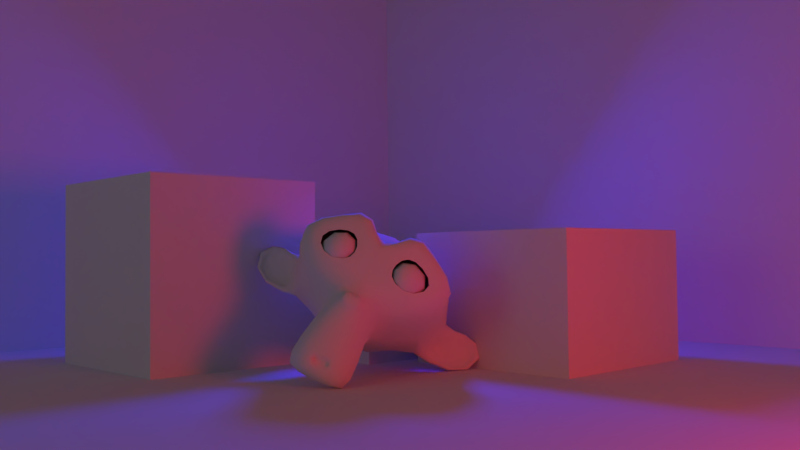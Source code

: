 # Source: test.blend  (saved by Blender 2.76.0; exported with 4.5.12 LTS)
import bpy
from mathutils import Matrix  # noqa: F401  (used for matrix-valued properties, if any)

bpy.ops.wm.read_factory_settings(use_empty=True)
scene = bpy.context.scene
scene.name = 'Scene'

# ---- collections
col_collection_1 = bpy.data.collections.new('Collection 1'); scene.collection.children.link(col_collection_1)

# ---- materials (node trees are filled in below, after node groups)
mat_material = bpy.data.materials.new('Material')
mat_material.alpha_threshold = 0.0
mat_material.roughness = 0.5
mat_material.line_color = (0.0, 0.0, 0.0, 1.0)

# ---- material node trees

# ---- world
world_world = bpy.data.worlds.new('World'); scene.world = world_world
world_world.color = (0.05088, 0.05088, 0.05088)
world_world.use_sun_shadow = False
world_world.sun_shadow_jitter_overblur = 0.0
world_world.cycles.sampling_method = 'MANUAL'
world_world.cycles.sample_map_resolution = 256

# ---- cameras
cam_camera = bpy.data.cameras.new('Camera')
cam_camera.clip_end = 100.0
cam_camera.lens = 35.0
cam_camera.sensor_width = 32.0
cam_camera.sensor_height = 18.0
cam_camera.ortho_scale = 7.314
cam_camera.show_limits = True
cam_camera.dof.focus_distance = 8.17

# ---- lights
light_area_002 = bpy.data.lights.new('Area.002', 'AREA')
light_area_002.color = (0.01332, 0.01936, 1.0)
light_area_002.transmission_factor = 0.0
light_area_002.energy = 227.3
light_area_002.shadow_buffer_clip_start = 0.5
light_area_002.shadow_soft_size = 0.818
light_area_002.shadow_maximum_resolution = 0.006
light_area_002.use_absolute_resolution = True
light_area_002.size = 0.818
light_area_002.size_y = 0.776
light_area_002.cycles.use_multiple_importance_sampling = False
light_area_001 = bpy.data.lights.new('Area.001', 'AREA')
light_area_001.transmission_factor = 0.0
light_area_001.energy = 34.79
light_area_001.shadow_buffer_clip_start = 0.5
light_area_001.shadow_soft_size = 4.157
light_area_001.shadow_maximum_resolution = 0.006
light_area_001.use_absolute_resolution = True
light_area_001.size = 4.157
light_area_001.size_y = 0.776
light_area_001.cycles.use_multiple_importance_sampling = False
light_area = bpy.data.lights.new('Area', 'AREA')
light_area.color = (1.0, 0.001589, 0.0)
light_area.transmission_factor = 0.0
light_area.energy = 125.4
light_area.shadow_buffer_clip_start = 0.5
light_area.shadow_soft_size = 1.549
light_area.shadow_maximum_resolution = 0.006
light_area.use_absolute_resolution = True
light_area.size = 1.549
light_area.size_y = 0.776
light_area.cycles.use_multiple_importance_sampling = False

# ---- meshes
me_plane_002 = bpy.data.meshes.new('Plane.002')
me_plane_002.from_pydata([(0.0, -13.1, -13.1), (1.978e-06, 13.1, -13.1), (-1.978e-06, -13.1, 13.1), (0.0, 13.1, 13.1)], [], [(0, 1, 3, 2)])
me_plane_002.use_remesh_preserve_volume = False
me_plane_002.use_remesh_preserve_attributes = False
me_plane_002.use_mirror_vertex_groups = False
me_plane_002.update()
me_plane_001 = bpy.data.meshes.new('Plane.001')
me_plane_001.from_pydata([(-13.1, -9.888e-07, -13.1), (13.1, -9.888e-07, -13.1), (-13.1, 9.888e-07, 13.1), (13.1, 9.888e-07, 13.1)], [], [(0, 1, 3, 2)])
me_plane_001.use_remesh_preserve_volume = False
me_plane_001.use_remesh_preserve_attributes = False
me_plane_001.use_mirror_vertex_groups = False
me_plane_001.update()
me_cube_002 = bpy.data.meshes.new('Cube.002')
me_cube_002.from_pydata([(1.0, 1.0, -1.0), (1.0, -1.0, -1.0), (-1.0, -1.0, -1.0), (-1.0, 1.0, -1.0), (1.0, 1.0, 1.0), (1.0, -1.0, 1.0), (-1.0, -1.0, 1.0), (-1.0, 1.0, 1.0)], [], [(0, 1, 2, 3), (4, 7, 6, 5), (0, 4, 5, 1), (1, 5, 6, 2), (2, 6, 7, 3), (4, 0, 3, 7)])
me_cube_002.materials.append(mat_material)
me_cube_002.use_remesh_preserve_volume = False
me_cube_002.use_remesh_preserve_attributes = False
me_cube_002.use_mirror_vertex_groups = False
me_cube_002.update()
me_cube_001 = bpy.data.meshes.new('Cube.001')
me_cube_001.from_pydata([(1.0, 1.353, -3.525), (1.0, -1.353, -3.525), (-1.0, -1.353, -3.525), (-1.0, 1.353, -3.525), (1.0, 1.353, 3.525), (1.0, -1.353, 3.525), (-1.0, -1.353, 3.525), (-1.0, 1.353, 3.525)], [], [(0, 1, 2, 3), (4, 7, 6, 5), (0, 4, 5, 1), (1, 5, 6, 2), (2, 6, 7, 3), (4, 0, 3, 7)])
me_cube_001.materials.append(mat_material)
me_cube_001.use_remesh_preserve_volume = False
me_cube_001.use_remesh_preserve_attributes = False
me_cube_001.use_mirror_vertex_groups = False
me_cube_001.update()
me_suzanne = bpy.data.meshes.new('Suzanne')
me_suzanne.from_pydata([(0.7484, 0.078, 0.1824), (0.153, -0.4244, 0.5579), (0.7241, 0.1118, 0.1158), (0.08486, -0.4276, 0.519), (0.694, 0.1429, 0.07431), (0.03359, -0.4144, 0.4909), (0.6233, 0.02417, 0.09812), (0.1391, -0.3844, 0.4035), (0.6625, 0.007331, 0.1368), (0.1778, -0.4017, 0.4425), (0.7052, 0.003816, 0.1976), (0.2192, -0.4063, 0.5042), (0.661, -0.02979, 0.263), (0.2828, -0.3489, 0.5015), (0.599, -0.04029, 0.2295), (0.268, -0.3196, 0.4383), (0.5507, -0.03064, 0.204), (0.2425, -0.2907, 0.3984), (0.5197, 0.009949, 0.331), (0.2843, -0.1887, 0.4795), (0.5715, -0.004006, 0.3406), (0.3039, -0.2298, 0.5094), (0.6416, -0.003892, 0.3413), (0.3079, -0.2855, 0.5518), (0.661, 0.06475, 0.3894), (0.2828, -0.2543, 0.628), (0.599, 0.09297, 0.4078), (0.268, -0.1863, 0.6165), (0.5507, 0.1207, 0.4065), (0.2425, -0.1393, 0.6009), (0.6233, 0.2382, 0.3844), (0.1391, -0.1703, 0.6898), (0.6625, 0.1957, 0.3888), (0.1778, -0.2133, 0.6945), (0.7052, 0.1374, 0.3764), (0.2192, -0.2727, 0.683), (0.7484, 0.1725, 0.3089), (0.153, -0.3299, 0.6844), (0.7241, 0.245, 0.2941), (0.08486, -0.2943, 0.6973), (0.694, 0.2943, 0.2768), (0.03359, -0.263, 0.6934), (0.7228, 0.2549, 0.1479), (-0.01049, -0.3638, 0.6104), (0.749, 0.2103, 0.1804), (0.04603, -0.3829, 0.6238), (0.7657, 0.1476, 0.228), (0.1254, -0.3926, 0.6318), (0.7652, 0.1026, 0.262), (0.1817, -0.3897, 0.63), (0.7545, 0.1186, 0.3135), (0.1992, -0.35, 0.6638), (0.7277, 0.09626, 0.3567), (0.2415, -0.314, 0.6633), (0.7, 0.04988, 0.3649), (0.2821, -0.3028, 0.6286), (0.6879, 0.006093, 0.3342), (0.2981, -0.3229, 0.5801), (0.7, -0.0103, 0.2844), (0.2821, -0.363, 0.548), (0.732, 0.05013, 0.3017), (0.2457, -0.3602, 0.6084), (0.7277, 0.01116, 0.2429), (0.2415, -0.3991, 0.5495), (0.7545, 0.05842, 0.233), (0.1992, -0.4101, 0.5833), (0.433, 0.01093, 0.5885), (0.4753, -0.07537, 0.5401), (0.4377, -0.6437, -0.2798), (0.4708, -0.4621, 0.01561), (0.4769, -0.3923, 0.1186), (0.4188, -0.7046, -0.3913), (0.3553, 0.09394, 0.5764), (0.2675, 0.2103, 0.5928), (-0.4062, 0.8406, 0.3679), (-0.5727, 0.786, 0.03091), (-0.5896, 0.5897, -0.2584), (-0.2804, 0.1028, -0.4197), (0.5079, -0.1274, -0.06816), (0.1549, -0.4252, 0.1545), (0.4865, -0.2863, -0.319), (0.131, -0.5863, -0.09468), (0.4995, -0.3754, -0.4768), (0.1086, -0.7053, -0.2302), (0.4965, -0.4598, -0.6162), (0.09252, -0.8006, -0.3614), (0.4724, -0.5396, -0.6853), (0.1138, -0.8422, -0.4591), (0.404, -0.6312, -0.6662), (0.1949, -0.8076, -0.5343), (0.3049, -0.7313, -0.6076), (0.5904, 0.02596, -0.09991), (0.01757, -0.4574, 0.2614), (0.6947, 0.223, -0.108), (-0.1394, -0.4809, 0.4181), (0.7793, 0.4024, -0.0367), (-0.2359, -0.4543, 0.6037), (0.8295, 0.4878, 0.1138), (-0.2116, -0.3907, 0.7705), (0.8021, 0.4678, 0.2699), (-0.1037, -0.2966, 0.8412), (0.722, 0.393, 0.4516), (0.0606, -0.1651, 0.8688), (0.65, 0.3268, 0.5982), (0.1974, -0.0551, 0.8837), (0.5742, 0.2232, 0.6413), (0.3021, -0.006418, 0.8129), (0.5035, 0.1029, 0.5953), (0.3672, -0.01213, 0.6814), (0.5912, 0.05086, 0.5003), (0.3566, -0.1471, 0.6483), (0.5512, -0.02902, 0.451), (0.3889, -0.166, 0.5534), (0.5998, -0.1059, 0.1768), (0.2889, -0.3682, 0.3729), (0.673, -0.007081, 0.08977), (0.1617, -0.4385, 0.4122), (0.7436, 0.1225, 0.05615), (0.04159, -0.4698, 0.4989), (0.7966, 0.2503, 0.08712), (-0.03931, -0.455, 0.6143), (0.8202, 0.322, 0.168), (-0.04707, -0.4097, 0.715), (0.803, 0.3201, 0.2698), (0.01439, -0.3453, 0.7671), (0.7487, 0.2653, 0.3946), (0.13, -0.2567, 0.7848), (0.6389, 0.1383, 0.5215), (0.3018, -0.1462, 0.7341), (0.431, -0.6961, -0.3606), (0.4972, -0.6356, -0.434), (0.3422, -0.7664, -0.3362), (0.4894, -0.6654, -0.5109), (0.3196, -0.8087, -0.4038), (0.4483, -0.7134, -0.5304), (0.3442, -0.8013, -0.4648), (0.3941, -0.7638, -0.5096), (0.4632, -0.3754, 0.1195), (0.4578, -0.3509, 0.1438), (0.5195, -0.3089, 0.0789), (0.3886, -0.4193, 0.1614), (0.5301, -0.3375, 0.00356), (0.367, -0.4751, 0.1065), (0.5088, -0.4033, -0.06177), (0.3795, -0.5124, 0.01979), (0.6483, -0.01503, 0.005423), (0.1163, -0.4639, 0.341), (0.7414, 0.1643, -0.01775), (-0.0361, -0.4917, 0.4726), (0.812, 0.3225, 0.03344), (-0.1283, -0.471, 0.6265), (0.8515, 0.4008, 0.1509), (-0.1187, -0.4178, 0.7629), (0.8319, 0.3861, 0.2848), (-0.02784, -0.3394, 0.8271), (0.7641, 0.3209, 0.4456), (0.1168, -0.2252, 0.8539), (0.6933, 0.2549, 0.5717), (0.2414, -0.1264, 0.8568), (0.6261, 0.1625, 0.6096), (0.3344, -0.08353, 0.7936), (0.558, 0.0445, 0.5723), (0.403, -0.08627, 0.6701), (0.5454, -0.2002, 0.07799), (0.3024, -0.4051, 0.2312), (0.5313, -0.3955, -0.2591), (0.2564, -0.6274, -0.08568), (0.5395, -0.4835, -0.4207), (0.2306, -0.7442, -0.2259), (0.531, -0.5527, -0.5411), (0.2136, -0.8205, -0.3409), (0.5024, -0.6117, -0.6058), (0.2206, -0.8495, -0.4281), (0.4433, -0.6828, -0.6029), (0.2761, -0.8239, -0.4974), (0.3612, -0.7616, -0.5589), (0.4495, -0.2539, 0.2603), (0.4626, -0.1582, 0.4091), (0.6901, 0.2082, 0.4876), (0.2283, -0.1815, 0.779), (0.5473, -0.1233, 0.2774), (0.3604, -0.281, 0.3953), (0.5385, -0.08482, 0.3684), (0.3835, -0.2156, 0.4662), (0.5049, -0.5737, -0.3374), (0.3508, -0.7037, -0.2402), (0.5039, -0.4835, -0.1901), (0.3666, -0.5993, -0.1035), (0.444, -0.5506, -0.1452), (0.4511, -0.4776, -0.03634), (0.521, -0.4082, 0.0004562), (0.4212, -0.4924, 0.06341), (0.5449, -0.3619, 0.03224), (0.4044, -0.4804, 0.1208), (0.5346, -0.3373, 0.08123), (0.4136, -0.4395, 0.1576), (0.4988, -0.3583, 0.1155), (0.449, -0.4003, 0.1469), (0.4934, -0.4242, 0.1021), (0.5186, -0.3765, 0.1074), (0.4597, -0.4262, 0.1446), (0.5436, -0.359, 0.08621), (0.4343, -0.4512, 0.1552), (0.5426, -0.388, 0.05869), (0.4411, -0.4737, 0.1227), (0.5278, -0.4165, 0.02987), (0.4458, -0.4857, 0.08159), (0.4874, -0.4547, 0.05175), (0.4688, -0.2189, -0.2051), (0.1443, -0.4928, -0.0003435), (0.5243, -0.2746, -0.03882), (0.291, -0.4714, 0.1083), (0.5201, -0.325, -0.1313), (0.2759, -0.5311, 0.02272), (0.4784, -0.1866, -0.1204), (0.1695, -0.4472, 0.07446), (0.3954, -0.7489, -0.4875), (0.4346, -0.7129, -0.4985), (0.3621, -0.7741, -0.4527), (0.4658, -0.6784, -0.4782), (0.3482, -0.7776, -0.4041), (0.4654, -0.666, -0.4317), (0.3662, -0.7497, -0.3691), (0.3921, -0.7006, -0.4282), (0.4324, -0.6668, -0.4553), (0.351, -0.7355, -0.4039), (0.4407, -0.6678, -0.4781), (0.3385, -0.754, -0.4136), (0.419, -0.6869, -0.4847), (0.3488, -0.7461, -0.4404), (0.382, -0.7201, -0.4703), (0.5801, -0.04803, 0.3499), (0.3451, -0.2463, 0.4981), (0.5909, -0.07339, 0.2856), (0.3275, -0.2956, 0.4517), (0.6909, 0.1796, 0.4343), (0.2193, -0.2183, 0.7318), (0.6489, 0.1257, 0.4626), (0.2771, -0.1879, 0.6971), (0.7404, 0.2285, 0.3645), (0.141, -0.2772, 0.7426), (0.7818, 0.2751, 0.2658), (0.0469, -0.345, 0.7293), (0.7958, 0.2714, 0.1839), (0.001624, -0.3987, 0.6849), (0.7817, 0.2081, 0.1239), (0.01569, -0.4383, 0.607), (0.7417, 0.1019, 0.1035), (0.08629, -0.4512, 0.5169), (0.6864, 0.002046, 0.1361), (0.1828, -0.4229, 0.4538), (0.6284, -0.06371, 0.2135), (0.2787, -0.3588, 0.4341), (0.5876, -0.00176, 0.41), (0.3445, -0.2069, 0.5634), (0.6128, 0.06071, 0.4517), (0.3207, -0.1857, 0.6359), (0.6203, 0.06692, 0.428), (0.302, -0.2017, 0.6288), (0.5981, 0.01327, 0.3924), (0.3225, -0.2193, 0.5662), (0.6357, -0.04167, 0.2212), (0.266, -0.3536, 0.4544), (0.6867, 0.01362, 0.1553), (0.185, -0.4097, 0.4717), (0.7345, 0.1005, 0.1261), (0.1006, -0.4345, 0.5259), (0.7675, 0.1924, 0.1423), (0.03845, -0.4228, 0.6021), (0.7783, 0.2486, 0.1934), (0.0246, -0.3874, 0.6688), (0.7665, 0.2534, 0.2666), (0.06397, -0.3394, 0.7097), (0.7334, 0.2145, 0.3513), (0.144, -0.2828, 0.7231), (0.6526, 0.1213, 0.4363), (0.2651, -0.2056, 0.6807), (0.6907, 0.1693, 0.4115), (0.2139, -0.233, 0.7122), (0.6021, -0.05115, 0.2849), (0.3099, -0.2977, 0.4692), (0.5912, -0.02877, 0.3413), (0.3252, -0.2532, 0.5091), (0.4494, 0.203, 0.5468), (0.2553, 0.03921, 0.6693), (0.5261, 0.274, 0.6003), (0.2345, 0.02796, 0.7842), (0.59, 0.3617, 0.5588), (0.1428, -0.01559, 0.8408), (0.5995, 0.4075, 0.4261), (0.0274, -0.07532, 0.787), (0.6967, 0.5294, 0.2297), (-0.1825, -0.2124, 0.7842), (0.7335, 0.5604, 0.07209), (-0.2996, -0.3113, 0.7237), (0.6824, 0.4903, -0.09511), (-0.3462, -0.3777, 0.5537), (0.5892, 0.3068, -0.1868), (-0.2591, -0.409, 0.3483), (0.483, 0.06156, -0.1753), (-0.06156, -0.3979, 0.1682), (0.0644, 0.4935, 0.6497), (-0.1662, 0.721, 0.5884), (-0.4894, 0.3643, -0.4012), (-0.03268, -0.139, -0.3504), (0.2354, -0.6512, -0.6106), (0.1808, -0.5239, -0.5268), (0.1457, -0.3929, -0.4073), (0.09147, -0.2799, -0.3421), (0.5435, 0.6324, -0.1683), (-0.5109, -0.2572, 0.4967), (0.4159, 0.8006, -0.22), (-0.6829, -0.1266, 0.4731), (0.1419, 0.9655, -0.3101), (-0.8829, 0.1007, 0.3363), (-0.2916, 0.9332, -0.1275), (-0.7706, 0.5291, 0.1746), (0.414, 0.4694, -0.3286), (-0.483, -0.2875, 0.2372), (0.228, 0.5753, -0.4849), (-0.6709, -0.1832, 0.08208), (0.09842, 0.7542, -0.481), (-0.8185, -0.01941, 0.09728), (-0.3359, 0.7172, -0.3743), (-0.7476, 0.3698, -0.1146), (0.3643, -0.1982, -0.339), (0.04211, -0.4701, -0.1358), (0.2198, -0.1937, -0.3698), (0.01258, -0.3685, -0.2392), (0.3948, -0.3956, -0.6055), (0.04227, -0.6931, -0.3831), (0.3807, -0.2968, -0.4615), (0.04863, -0.577, -0.252), (0.4084, -0.4796, -0.6902), (0.05951, -0.774, -0.4701), (0.2853, -0.4385, -0.5738), (0.08984, -0.6034, -0.4505), (0.254, -0.3154, -0.4451), (0.06665, -0.4735, -0.327), (0.3364, -0.5524, -0.6659), (0.1286, -0.7278, -0.5348), (0.3496, -0.07883, -0.2698), (-0.01275, -0.3845, -0.0413), (0.4359, -0.08452, -0.1622), (0.06063, -0.4012, 0.07448), (0.4626, -0.06911, -0.125), (0.07193, -0.3988, 0.1214), (0.158, -0.01112, -0.3713), (-0.1375, -0.2605, -0.1848), (-0.08723, 0.2569, -0.4754), (-0.4269, -0.02975, -0.2611), (-0.2713, 0.5242, -0.4765), (-0.651, 0.2038, -0.237), (-0.1322, 1.011, 0.1785), (-0.6415, 0.5813, 0.4998), (0.0836, 0.9151, 0.3821), (-0.4319, 0.4802, 0.7072), (0.2906, 0.716, 0.441), (-0.2265, 0.2796, 0.7672), (0.4599, 0.4969, 0.4021), (-0.06581, 0.05338, 0.7337), (0.5987, 0.6772, 0.03503), (-0.4222, -0.1842, 0.679), (0.5565, 0.6385, 0.2054), (-0.2916, -0.0771, 0.7404), (0.4005, 0.8307, 0.2194), (-0.4451, 0.1172, 0.7527), (0.4608, 0.8453, 0.02147), (-0.572, -0.02609, 0.6729), (0.3133, 0.99, -0.02571), (-0.7236, 0.1151, 0.6283), (0.2232, 0.9979, 0.1613), (-0.6228, 0.2841, 0.6949), (0.04971, 1.063, -0.003576), (-0.7823, 0.3607, 0.5212), (0.1734, 1.047, -0.1158), (-0.8306, 0.2001, 0.5175), (-0.06754, 0.9584, -0.2511), (-0.8529, 0.2957, 0.2443), (-0.1182, 0.6913, -0.4473), (-0.7592, 0.1504, -0.04296), (0.3154, 0.9544, -0.2273), (-0.8156, 0.0001466, 0.4861), (0.3011, 0.1683, -0.3269), (-0.2471, -0.2942, 0.01887), (0.07098, 0.4182, -0.4595), (-0.5383, -0.09584, -0.07525), (0.326, 1.05, -0.2872), (-0.927, -0.0076, 0.5031), (0.2984, 0.7092, -0.5873), (-0.8356, -0.2476, 0.1279), (0.3669, 0.9146, -0.679), (-1.051, -0.2819, 0.2154), (0.4353, 1.14, -0.6855), (-1.232, -0.2667, 0.366), (0.4639, 1.287, -0.5795), (-1.285, -0.1881, 0.5234), (0.4253, 1.306, -0.443), (-1.22, -0.08243, 0.5946), (0.366, 1.189, -0.3416), (-1.069, -0.02166, 0.5635), (0.3842, 1.161, -0.3441), (-1.047, -0.0466, 0.5588), (0.4252, 1.263, -0.4368), (-1.182, -0.0932, 0.5767), (0.4524, 1.244, -0.5659), (-1.243, -0.186, 0.5033), (0.4311, 1.108, -0.664), (-1.193, -0.2629, 0.3606), (0.3849, 0.9068, -0.6574), (-1.031, -0.288, 0.2357), (0.3399, 0.7307, -0.574), (-0.8426, -0.2671, 0.1719), (0.3547, 1.038, -0.3061), (-0.9277, -0.04379, 0.5027), (0.3416, 1.046, -0.3645), (-0.9691, -0.06043, 0.4622), (0.3324, 0.7982, -0.585), (-0.9036, -0.2447, 0.1946), (0.3663, 0.9444, -0.6495), (-1.057, -0.2569, 0.2485), (0.4018, 1.112, -0.6578), (-1.195, -0.2349, 0.3492), (0.4193, 1.226, -0.5816), (-1.239, -0.1736, 0.4644), (0.3977, 1.239, -0.4759), (-1.187, -0.09866, 0.5239), (0.3652, 1.153, -0.3977), (-1.073, -0.06126, 0.5097), (0.332, 0.939, -0.3063), (-0.8497, -0.05804, 0.439), (0.2859, 0.8745, -0.3996), (-0.8562, -0.08919, 0.3208), (0.2588, 0.8076, -0.4443), (-0.8308, -0.1118, 0.243), (0.2594, 0.8099, -0.4851), (-0.8571, -0.1321, 0.2191), (0.2743, 0.778, -0.5068), (-0.8436, -0.1653, 0.1984), (0.2891, 0.7497, -0.5372), (-0.8385, -0.2017, 0.174), (0.3575, 0.6581, -0.3782), (-0.6666, -0.206, 0.2677), (0.2959, 0.6649, -0.4838), (-0.7383, -0.2078, 0.1686), (0.2936, 0.7344, -0.4344), (-0.7645, -0.1585, 0.233), (0.3287, 0.837, -0.34), (-0.7883, -0.1055, 0.3646), (0.3152, 0.9552, -0.3707), (-0.9019, -0.07178, 0.397), (0.3003, 0.9776, -0.425), (-0.9531, -0.08, 0.3656), (0.2797, 0.7991, -0.5609), (-0.8926, -0.1901, 0.1785), (0.271, 0.8272, -0.5389), (-0.9024, -0.1629, 0.2012), (0.2568, 0.8464, -0.4988), (-0.8946, -0.1251, 0.2274), (0.2458, 0.8455, -0.4608), (-0.8717, -0.09746, 0.244), (0.2689, 0.9014, -0.4437), (-0.905, -0.08907, 0.2967), (0.3494, 1.158, -0.4473), (-1.108, -0.07181, 0.4721), (0.3745, 1.219, -0.5035), (-1.189, -0.1004, 0.483), (0.3932, 1.208, -0.5858), (-1.229, -0.1605, 0.4373), (0.3759, 1.115, -0.6386), (-1.187, -0.2036, 0.3469), (0.3424, 0.9769, -0.6327), (-1.075, -0.2187, 0.2611), (0.3117, 0.8519, -0.5885), (-0.9497, -0.2125, 0.2071), (0.3262, 1.064, -0.4208), (-1.018, -0.0707, 0.4271), (0.2807, 0.9089, -0.4988), (-0.9433, -0.1239, 0.2732), (0.2977, 0.8924, -0.5533), (-0.9618, -0.1704, 0.2411), (0.326, 0.9898, -0.5661), (-1.046, -0.1678, 0.2992), (0.3096, 0.9903, -0.4921), (-1.003, -0.1171, 0.3358), (0.3363, 1.076, -0.4866), (-1.067, -0.1079, 0.3983), (0.3554, 1.088, -0.5642), (-1.122, -0.1583, 0.3676), (0.3749, 1.159, -0.5504), (-1.169, -0.1441, 0.4234), (0.3587, 1.161, -0.4934), (-1.137, -0.1018, 0.4502), (0.3139, 1.165, -0.4552), (-1.12, -0.0453, 0.4493), (0.3953, 1.306, -0.5345), (-1.276, -0.1044, 0.52), (0.4374, 1.317, -0.6088), (-1.327, -0.1721, 0.5042), (0.4024, 1.219, -0.6619), (-1.282, -0.2027, 0.4008), (0.3158, 1.02, -0.6347), (-1.112, -0.1843, 0.2658), (0.2263, 0.8378, -0.5529), (-0.9216, -0.1308, 0.1711), (0.2407, 1.014, -0.3882), (-0.9635, -0.001827, 0.3714)], [], [(46, 0, 2, 44), (3, 1, 47, 45), (44, 2, 4, 42), (5, 3, 45, 43), (2, 8, 6, 4), (7, 9, 3, 5), (0, 10, 8, 2), (9, 11, 1, 3), (10, 12, 14, 8), (15, 13, 11, 9), (8, 14, 16, 6), (17, 15, 9, 7), (14, 20, 18, 16), (19, 21, 15, 17), (12, 22, 20, 14), (21, 23, 13, 15), (22, 24, 26, 20), (27, 25, 23, 21), (20, 26, 28, 18), (29, 27, 21, 19), (26, 32, 30, 28), (31, 33, 27, 29), (24, 34, 32, 26), (33, 35, 25, 27), (34, 36, 38, 32), (39, 37, 35, 33), (32, 38, 40, 30), (41, 39, 33, 31), (38, 44, 42, 40), (43, 45, 39, 41), (36, 46, 44, 38), (45, 47, 37, 39), (46, 36, 50, 48), (51, 37, 47, 49), (36, 34, 52, 50), (53, 35, 37, 51), (34, 24, 54, 52), (55, 25, 35, 53), (24, 22, 56, 54), (57, 23, 25, 55), (22, 12, 58, 56), (59, 13, 23, 57), (12, 10, 62, 58), (63, 11, 13, 59), (10, 0, 64, 62), (65, 1, 11, 63), (0, 46, 48, 64), (49, 47, 1, 65), (60, 64, 48), (49, 65, 61), (62, 64, 60), (61, 65, 63), (60, 58, 62), (63, 59, 61), (60, 56, 58), (59, 57, 61), (60, 54, 56), (57, 55, 61), (60, 52, 54), (55, 53, 61), (60, 50, 52), (53, 51, 61), (60, 48, 50), (51, 49, 61), (88, 173, 175, 90), (175, 174, 89, 90), (86, 171, 173, 88), (174, 172, 87, 89), (84, 169, 171, 86), (172, 170, 85, 87), (82, 167, 169, 84), (170, 168, 83, 85), (80, 165, 167, 82), (168, 166, 81, 83), (78, 91, 145, 163), (146, 92, 79, 164), (91, 93, 147, 145), (148, 94, 92, 146), (93, 95, 149, 147), (150, 96, 94, 148), (95, 97, 151, 149), (152, 98, 96, 150), (97, 99, 153, 151), (154, 100, 98, 152), (99, 101, 155, 153), (156, 102, 100, 154), (101, 103, 157, 155), (158, 104, 102, 156), (103, 105, 159, 157), (160, 106, 104, 158), (105, 107, 161, 159), (162, 108, 106, 160), (107, 66, 67, 161), (67, 66, 108, 162), (109, 127, 159, 161), (160, 128, 110, 162), (127, 178, 157, 159), (158, 179, 128, 160), (125, 155, 157, 178), (158, 156, 126, 179), (123, 153, 155, 125), (156, 154, 124, 126), (121, 151, 153, 123), (154, 152, 122, 124), (119, 149, 151, 121), (152, 150, 120, 122), (117, 147, 149, 119), (150, 148, 118, 120), (115, 145, 147, 117), (148, 146, 116, 118), (113, 163, 145, 115), (146, 164, 114, 116), (113, 180, 176, 163), (176, 181, 114, 164), (109, 161, 67, 111), (67, 162, 110, 112), (111, 67, 177, 182), (177, 67, 112, 183), (176, 180, 182, 177), (183, 181, 176, 177), (134, 136, 175, 173), (175, 136, 135, 174), (132, 134, 173, 171), (174, 135, 133, 172), (130, 132, 171, 169), (172, 133, 131, 170), (165, 186, 184, 167), (185, 187, 166, 168), (130, 169, 167, 184), (168, 170, 131, 185), (143, 189, 188, 186), (188, 189, 144, 187), (184, 186, 188, 68), (188, 187, 185, 68), (129, 130, 184, 68), (185, 131, 129, 68), (141, 192, 190, 143), (191, 193, 142, 144), (139, 194, 192, 141), (193, 195, 140, 142), (138, 196, 194, 139), (195, 197, 138, 140), (137, 70, 196, 138), (197, 70, 137, 138), (189, 143, 190, 69), (191, 144, 189, 69), (69, 190, 205, 207), (206, 191, 69, 207), (70, 198, 199, 196), (200, 198, 70, 197), (196, 199, 201, 194), (202, 200, 197, 195), (194, 201, 203, 192), (204, 202, 195, 193), (192, 203, 205, 190), (206, 204, 193, 191), (198, 203, 201, 199), (202, 204, 198, 200), (198, 207, 205, 203), (206, 207, 198, 204), (138, 139, 163, 176), (164, 140, 138, 176), (139, 141, 210, 163), (211, 142, 140, 164), (141, 143, 212, 210), (213, 144, 142, 211), (143, 186, 165, 212), (166, 187, 144, 213), (80, 208, 212, 165), (213, 209, 81, 166), (208, 214, 210, 212), (211, 215, 209, 213), (78, 163, 210, 214), (211, 164, 79, 215), (130, 129, 71, 221), (71, 129, 131, 222), (132, 130, 221, 219), (222, 131, 133, 220), (134, 132, 219, 217), (220, 133, 135, 218), (136, 134, 217, 216), (218, 135, 136, 216), (216, 217, 228, 230), (229, 218, 216, 230), (217, 219, 226, 228), (227, 220, 218, 229), (219, 221, 224, 226), (225, 222, 220, 227), (221, 71, 223, 224), (223, 71, 222, 225), (223, 230, 228, 224), (229, 230, 223, 225), (224, 228, 226), (227, 229, 225), (182, 180, 233, 231), (234, 181, 183, 232), (111, 182, 231, 253), (232, 183, 112, 254), (109, 111, 253, 255), (254, 112, 110, 256), (180, 113, 251, 233), (252, 114, 181, 234), (113, 115, 249, 251), (250, 116, 114, 252), (115, 117, 247, 249), (248, 118, 116, 250), (117, 119, 245, 247), (246, 120, 118, 248), (119, 121, 243, 245), (244, 122, 120, 246), (121, 123, 241, 243), (242, 124, 122, 244), (123, 125, 239, 241), (240, 126, 124, 242), (125, 178, 235, 239), (236, 179, 126, 240), (178, 127, 237, 235), (238, 128, 179, 236), (127, 109, 255, 237), (256, 110, 128, 238), (237, 255, 257, 275), (258, 256, 238, 276), (235, 237, 275, 277), (276, 238, 236, 278), (239, 235, 277, 273), (278, 236, 240, 274), (241, 239, 273, 271), (274, 240, 242, 272), (243, 241, 271, 269), (272, 242, 244, 270), (245, 243, 269, 267), (270, 244, 246, 268), (247, 245, 267, 265), (268, 246, 248, 266), (249, 247, 265, 263), (266, 248, 250, 264), (251, 249, 263, 261), (264, 250, 252, 262), (233, 251, 261, 279), (262, 252, 234, 280), (255, 253, 259, 257), (260, 254, 256, 258), (253, 231, 281, 259), (282, 232, 254, 260), (231, 233, 279, 281), (280, 234, 232, 282), (66, 107, 283, 72), (284, 108, 66, 72), (107, 105, 285, 283), (286, 106, 108, 284), (105, 103, 287, 285), (288, 104, 106, 286), (103, 101, 289, 287), (290, 102, 104, 288), (101, 99, 291, 289), (292, 100, 102, 290), (99, 97, 293, 291), (294, 98, 100, 292), (97, 95, 295, 293), (296, 96, 98, 294), (95, 93, 297, 295), (298, 94, 96, 296), (93, 91, 299, 297), (300, 92, 94, 298), (307, 308, 327, 337), (328, 308, 307, 338), (306, 307, 337, 335), (338, 307, 306, 336), (305, 306, 335, 339), (336, 306, 305, 340), (88, 90, 305, 339), (305, 90, 89, 340), (86, 88, 339, 333), (340, 89, 87, 334), (84, 86, 333, 329), (334, 87, 85, 330), (82, 84, 329, 331), (330, 85, 83, 332), (329, 335, 337, 331), (338, 336, 330, 332), (329, 333, 339, 335), (340, 334, 330, 336), (325, 331, 337, 327), (338, 332, 326, 328), (80, 82, 331, 325), (332, 83, 81, 326), (208, 341, 343, 214), (344, 342, 209, 215), (80, 325, 341, 208), (342, 326, 81, 209), (78, 214, 343, 345), (344, 215, 79, 346), (78, 345, 299, 91), (300, 346, 79, 92), (76, 323, 351, 303), (352, 324, 76, 303), (303, 351, 349, 77), (350, 352, 303, 77), (77, 349, 347, 304), (348, 350, 77, 304), (304, 347, 327, 308), (328, 348, 304, 308), (325, 327, 347, 341), (348, 328, 326, 342), (295, 297, 317, 309), (318, 298, 296, 310), (75, 315, 323, 76), (324, 316, 75, 76), (301, 357, 355, 302), (356, 358, 301, 302), (302, 355, 353, 74), (354, 356, 302, 74), (74, 353, 315, 75), (316, 354, 74, 75), (291, 293, 361, 363), (362, 294, 292, 364), (363, 361, 367, 365), (368, 362, 364, 366), (365, 367, 369, 371), (370, 368, 366, 372), (371, 369, 375, 373), (376, 370, 372, 374), (313, 377, 373, 375), (374, 378, 314, 376), (315, 353, 373, 377), (374, 354, 316, 378), (353, 355, 371, 373), (372, 356, 354, 374), (355, 357, 365, 371), (366, 358, 356, 372), (357, 359, 363, 365), (364, 360, 358, 366), (289, 291, 363, 359), (364, 292, 290, 360), (73, 359, 357, 301), (358, 360, 73, 301), (283, 285, 287, 289), (288, 286, 284, 290), (283, 289, 359, 73), (360, 290, 284, 73), (72, 283, 73), (73, 284, 72), (293, 295, 309, 361), (310, 296, 294, 362), (309, 311, 367, 361), (368, 312, 310, 362), (311, 381, 369, 367), (370, 382, 312, 368), (313, 375, 369, 381), (370, 376, 314, 382), (347, 349, 385, 383), (386, 350, 348, 384), (317, 383, 385, 319), (386, 384, 318, 320), (297, 299, 383, 317), (384, 300, 298, 318), (299, 343, 341, 383), (342, 344, 300, 384), (341, 347, 383), (384, 348, 342), (299, 345, 343), (344, 346, 300), (313, 321, 379, 377), (380, 322, 314, 378), (315, 377, 379, 323), (380, 378, 316, 324), (319, 385, 379, 321), (380, 386, 320, 322), (349, 351, 379, 385), (380, 352, 350, 386), (323, 379, 351), (352, 380, 324), (399, 387, 413, 401), (414, 388, 400, 402), (399, 401, 403, 397), (404, 402, 400, 398), (397, 403, 405, 395), (406, 404, 398, 396), (395, 405, 407, 393), (408, 406, 396, 394), (393, 407, 409, 391), (410, 408, 394, 392), (391, 409, 411, 389), (412, 410, 392, 390), (409, 419, 417, 411), (418, 420, 410, 412), (407, 421, 419, 409), (420, 422, 408, 410), (405, 423, 421, 407), (422, 424, 406, 408), (403, 425, 423, 405), (424, 426, 404, 406), (401, 427, 425, 403), (426, 428, 402, 404), (401, 413, 415, 427), (416, 414, 402, 428), (317, 319, 443, 441), (444, 320, 318, 442), (319, 389, 411, 443), (412, 390, 320, 444), (309, 317, 441, 311), (442, 318, 310, 312), (381, 429, 413, 387), (414, 430, 382, 388), (411, 417, 439, 443), (440, 418, 412, 444), (437, 445, 443, 439), (444, 446, 438, 440), (433, 445, 437, 435), (438, 446, 434, 436), (431, 447, 445, 433), (446, 448, 432, 434), (429, 447, 431, 449), (432, 448, 430, 450), (413, 429, 449, 415), (450, 430, 414, 416), (311, 447, 429, 381), (430, 448, 312, 382), (311, 441, 445, 447), (446, 442, 312, 448), (441, 443, 445), (446, 444, 442), (415, 449, 451, 475), (452, 450, 416, 476), (449, 431, 461, 451), (462, 432, 450, 452), (431, 433, 459, 461), (460, 434, 432, 462), (433, 435, 457, 459), (458, 436, 434, 460), (435, 437, 455, 457), (456, 438, 436, 458), (437, 439, 453, 455), (454, 440, 438, 456), (439, 417, 473, 453), (474, 418, 440, 454), (427, 415, 475, 463), (476, 416, 428, 464), (425, 427, 463, 465), (464, 428, 426, 466), (423, 425, 465, 467), (466, 426, 424, 468), (421, 423, 467, 469), (468, 424, 422, 470), (419, 421, 469, 471), (470, 422, 420, 472), (417, 419, 471, 473), (472, 420, 418, 474), (457, 455, 479, 477), (480, 456, 458, 478), (477, 479, 481, 483), (482, 480, 478, 484), (483, 481, 487, 485), (488, 482, 484, 486), (485, 487, 489, 491), (490, 488, 486, 492), (463, 475, 485, 491), (486, 476, 464, 492), (451, 483, 485, 475), (486, 484, 452, 476), (451, 461, 477, 483), (478, 462, 452, 484), (457, 477, 461, 459), (462, 478, 458, 460), (453, 473, 479, 455), (480, 474, 454, 456), (471, 481, 479, 473), (480, 482, 472, 474), (469, 487, 481, 471), (482, 488, 470, 472), (467, 489, 487, 469), (488, 490, 468, 470), (465, 491, 489, 467), (490, 492, 466, 468), (463, 491, 465), (466, 492, 464), (391, 389, 503, 501), (504, 390, 392, 502), (393, 391, 501, 499), (502, 392, 394, 500), (395, 393, 499, 497), (500, 394, 396, 498), (397, 395, 497, 495), (498, 396, 398, 496), (399, 397, 495, 493), (496, 398, 400, 494), (387, 399, 493, 505), (494, 400, 388, 506), (493, 501, 503, 505), (504, 502, 494, 506), (493, 495, 499, 501), (500, 496, 494, 502), (495, 497, 499), (500, 498, 496), (313, 381, 387, 505), (388, 382, 314, 506), (313, 505, 503, 321), (504, 506, 314, 322), (319, 321, 503, 389), (504, 322, 320, 390)])
me_suzanne.polygons.foreach_set('use_smooth', [True] * 500)
me_suzanne.use_remesh_preserve_volume = False
me_suzanne.use_remesh_preserve_attributes = False
me_suzanne.use_mirror_vertex_groups = False
me_suzanne.update()
me_plane = bpy.data.meshes.new('Plane')
me_plane.from_pydata([(13.67, 13.67, 0.0), (-13.67, 13.67, 0.0), (13.67, -13.67, 0.0), (-13.67, -13.67, 0.0)], [], [(0, 1, 3, 2)])
me_plane.use_remesh_preserve_volume = False
me_plane.use_remesh_preserve_attributes = False
me_plane.use_mirror_vertex_groups = False
me_plane.update()
me_cube = bpy.data.meshes.new('Cube')
me_cube.from_pydata([(1.0, 1.0, -1.0), (1.0, -1.0, -1.0), (-1.0, -1.0, -1.0), (-1.0, 1.0, -1.0), (1.0, 1.0, 1.0), (1.0, -1.0, 1.0), (-1.0, -1.0, 1.0), (-1.0, 1.0, 1.0)], [], [(0, 1, 2, 3), (4, 7, 6, 5), (0, 4, 5, 1), (1, 5, 6, 2), (2, 6, 7, 3), (4, 0, 3, 7)])
me_cube.materials.append(mat_material)
me_cube.use_remesh_preserve_volume = False
me_cube.use_remesh_preserve_attributes = False
me_cube.use_mirror_vertex_groups = False
me_cube.update()

# ---- objects
ob_area_002 = bpy.data.objects.new('Area.002', light_area_002)
ob_area_001 = bpy.data.objects.new('Area.001', light_area_001)
ob_area = bpy.data.objects.new('Area', light_area)
ob_plane_002 = bpy.data.objects.new('Plane.002', me_plane_002)
ob_plane_001 = bpy.data.objects.new('Plane.001', me_plane_001)
ob_cube_002 = bpy.data.objects.new('Cube.002', me_cube_002)
ob_cube_001 = bpy.data.objects.new('Cube.001', me_cube_001)
ob_suzanne = bpy.data.objects.new('Suzanne', me_suzanne)
ob_plane = bpy.data.objects.new('Plane', me_plane)
ob_cube = bpy.data.objects.new('Cube', me_cube)
ob_camera = bpy.data.objects.new('Camera', cam_camera)

# ---- transforms, parenting, visibility, modifiers, constraints
ob_area_002.location = (-3.85, 2.344, 3.039)
ob_area_002.rotation_euler = (-1.028, 0.0, -5.48)
ob_area_002.lineart.crease_threshold = 0.0
ob_area_001.location = (-1.089, -12.13, 1.934)
ob_area_001.rotation_euler = (-1.426, 0.0, -3.131)
ob_area_001.lineart.crease_threshold = 0.0
ob_area.location = (5.926, -0.5591, 0.3466)
ob_area.rotation_euler = (-1.548, 0.0, -1.555)
ob_area.lineart.crease_threshold = 0.0
ob_plane_002.location = (-6.498, -0.9122, -0.5664)
ob_plane_002.lineart.crease_threshold = 0.0
ob_plane_001.location = (0.4461, 4.898, -0.5664)
ob_plane_001.lineart.crease_threshold = 0.0
ob_cube_002.location = (-0.8004, 1.993, -0.592)
ob_cube_002.lock_rotations_4d = False
ob_cube_002.empty_display_type = 'ARROWS'
ob_cube_002.lineart.crease_threshold = 0.0
ob_cube_001.location = (-3.012, 1.821, -3.355)
ob_cube_001.lock_rotations_4d = False
ob_cube_001.empty_display_type = 'ARROWS'
ob_cube_001.lineart.crease_threshold = 0.0
ob_suzanne.location = (-1.37, -0.2902, -0.312)
ob_suzanne.lineart.crease_threshold = 0.0
ob_plane.location = (0.0, 0.0, -1.0)
ob_plane.lineart.crease_threshold = 0.0
ob_cube.location = (-3.695, -0.7184, 0.0)
ob_cube.lock_rotations_4d = False
ob_cube.empty_display_type = 'ARROWS'
ob_cube.lineart.crease_threshold = 0.0
ob_camera.location = (5.078, -5.746, 0.1517)
ob_camera.rotation_euler = (1.607, 0.01082, 0.8149)
ob_camera.lock_rotations_4d = False
ob_camera.empty_display_type = 'ARROWS'
ob_camera.color = (0.0, 0.0, 0.0, 0.0)
ob_camera.display_type = 'WIRE'
ob_camera.lineart.crease_threshold = 0.0

# ---- collection membership
col_collection_1.objects.link(ob_area_002)
col_collection_1.objects.link(ob_area_001)
col_collection_1.objects.link(ob_area)
col_collection_1.objects.link(ob_plane_002)
col_collection_1.objects.link(ob_plane_001)
col_collection_1.objects.link(ob_cube_002)
col_collection_1.objects.link(ob_cube_001)
col_collection_1.objects.link(ob_suzanne)
col_collection_1.objects.link(ob_plane)
col_collection_1.objects.link(ob_cube)
col_collection_1.objects.link(ob_camera)

# ---- scene / render settings (as saved in the file)
scene.camera = ob_camera
scene.frame_start = 1; scene.frame_end = 250; scene.frame_set(1)
scene.render.engine = 'CYCLES'
scene.render.dither_intensity = 0.0
scene.cycles.use_denoising = False
scene.cycles.samples = 576
scene.cycles.sampling_pattern = 'TABULATED_SOBOL'
scene.cycles.light_sampling_threshold = 0.0
scene.cycles.use_adaptive_sampling = False
scene.cycles.use_light_tree = False
scene.cycles.blur_glossy = 0.0
scene.cycles.pixel_filter_type = 'GAUSSIAN'
scene.cycles.sample_clamp_indirect = 0.0
scene.view_settings.view_transform = 'Standard'
bpy.context.view_layer.update()
